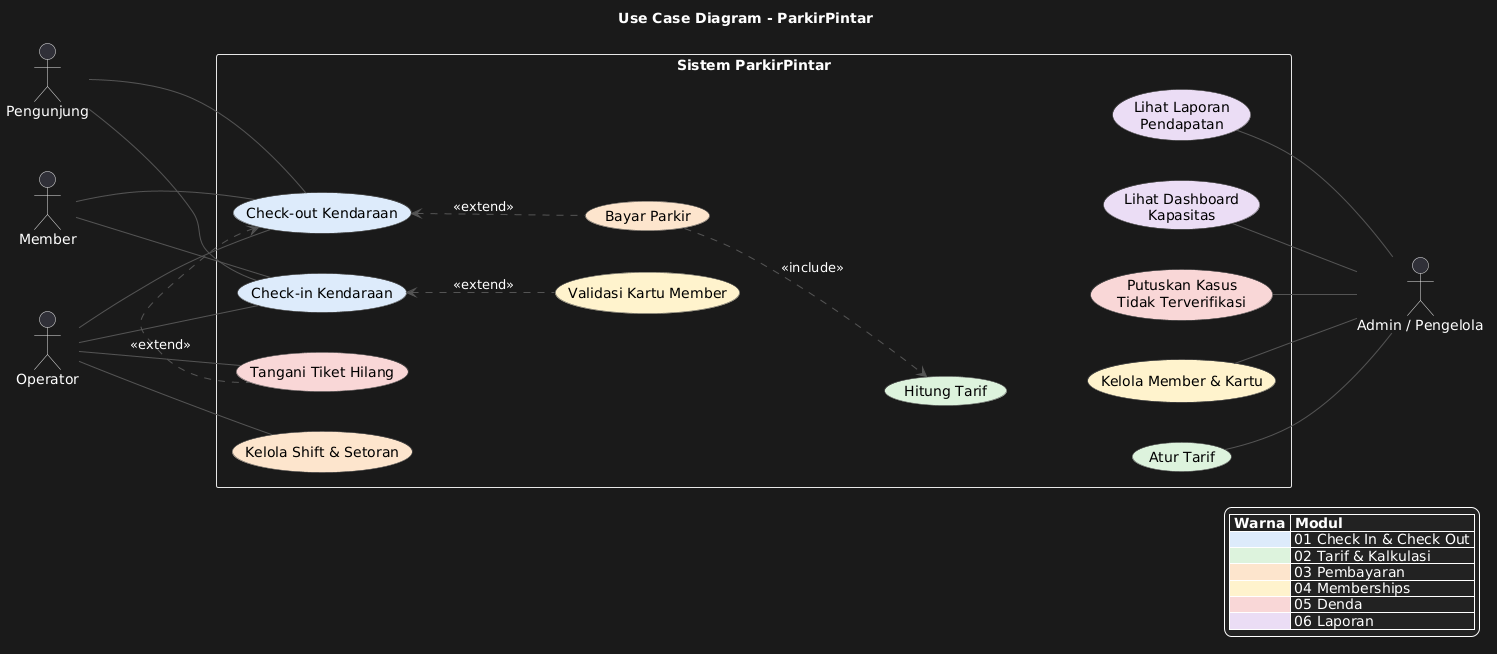

The diagram above was rendered by PlantUML. Its source (embedded in the PNG):
@startuml
title Use Case Diagram - ParkirPintar

left to right direction
skinparam shadowing false
skinparam nodesep 40
skinparam ranksep 80
skinparam usecase {
  BorderColor #555555
  ArrowColor #555555
  FontColor #000000
}

actor "Pengunjung" as PG
actor "Member" as MB
actor "Operator" as OP
actor "Admin / Pengelola" as AD

rectangle "Sistem ParkirPintar" {
  usecase "Check-in Kendaraan" as UC1 #DCEBFA
  usecase "Check-out Kendaraan" as UC2 #DCEBFA

  usecase "Hitung Tarif" as UC3 #DDF2DD
  usecase "Atur Tarif" as UC4 #DDF2DD

  usecase "Bayar Parkir" as UC5 #FDE5CC
  usecase "Kelola Shift & Setoran" as UC6 #FDE5CC

  usecase "Validasi Kartu Member" as UC7 #FFF3CC
  usecase "Kelola Member & Kartu" as UC8 #FFF3CC

  usecase "Tangani Tiket Hilang" as UC9 #F9D6D6
  usecase "Putuskan Kasus\nTidak Terverifikasi" as UC10 #F9D6D6

  usecase "Lihat Dashboard\nKapasitas" as UC11 #EBDDF5
  usecase "Lihat Laporan\nPendapatan" as UC12 #EBDDF5
}

PG -- UC1
PG -- UC2
MB -- UC1
MB -- UC2
OP -- UC1
OP -- UC2
OP -- UC9
OP -- UC6

UC4 -- AD
UC8 -- AD
UC10 -- AD
UC11 -- AD
UC12 -- AD

UC7 .up.> UC1 : <<extend>>
UC5 .up.> UC2 : <<extend>>
UC9 .left.> UC2 : <<extend>>
UC5 .down.> UC3 : <<include>>

UC1 -[hidden]right- UC2
UC2 -[hidden]right- UC9
UC9 -[hidden]right- UC6
UC3 -[hidden]down- UC4
UC4 -[hidden]right- UC8
UC8 -[hidden]right- UC10
UC10 -[hidden]right- UC11
UC11 -[hidden]right- UC12

legend right
  |= Warna |= Modul |
  |<#DCEBFA>   | 01 Check In & Check Out |
  |<#DDF2DD>   | 02 Tarif & Kalkulasi |
  |<#FDE5CC>   | 03 Pembayaran |
  |<#FFF3CC>   | 04 Memberships |
  |<#F9D6D6>   | 05 Denda |
  |<#EBDDF5>   | 06 Laporan |
endlegend
@enduml